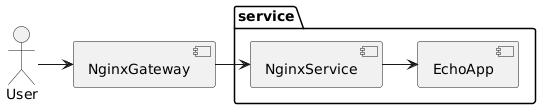

The diagram above was rendered by PlantUML. Its source (embedded in the PNG):
@startuml
actor User
component NginxGateway

package "service" {
component NginxService
component EchoApp
}

User -> NginxGateway
NginxGateway -> NginxService
NginxService -> EchoApp
@enduml